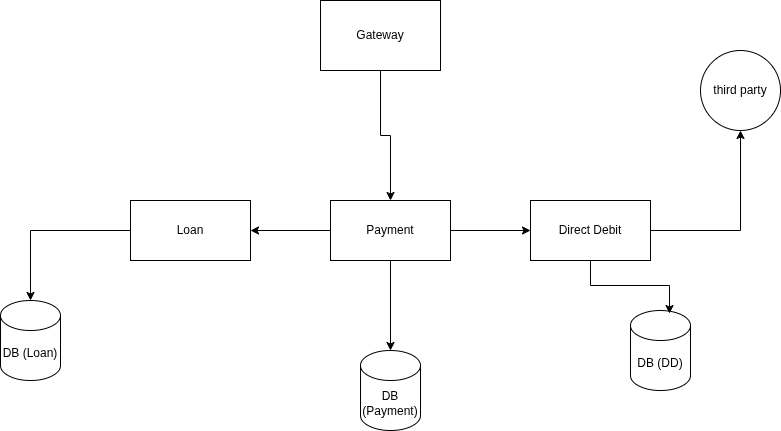

The diagram above was exported from draw.io. Its source (the exported page's mxGraphModel, read from the mxfile embedded in the PNG):
<mxGraphModel dx="1426" dy="751" grid="1" gridSize="10" guides="1" tooltips="1" connect="1" arrows="1" fold="1" page="1" pageScale="1" pageWidth="850" pageHeight="1100" math="0" shadow="0">
  <root>
    <mxCell id="0" />
    <mxCell id="1" parent="0" />
    <mxCell id="l87sF4EDCTvdZ42_wnyD-4" style="edgeStyle=orthogonalEdgeStyle;rounded=0;orthogonalLoop=1;jettySize=auto;html=1;" edge="1" parent="1" source="l87sF4EDCTvdZ42_wnyD-1" target="l87sF4EDCTvdZ42_wnyD-3">
      <mxGeometry relative="1" as="geometry" />
    </mxCell>
    <mxCell id="l87sF4EDCTvdZ42_wnyD-1" value="Gateway" style="rounded=0;whiteSpace=wrap;html=1;" vertex="1" parent="1">
      <mxGeometry x="340" y="80" width="120" height="70" as="geometry" />
    </mxCell>
    <mxCell id="l87sF4EDCTvdZ42_wnyD-6" value="" style="edgeStyle=orthogonalEdgeStyle;rounded=0;orthogonalLoop=1;jettySize=auto;html=1;" edge="1" parent="1" source="l87sF4EDCTvdZ42_wnyD-3" target="l87sF4EDCTvdZ42_wnyD-5">
      <mxGeometry relative="1" as="geometry" />
    </mxCell>
    <mxCell id="l87sF4EDCTvdZ42_wnyD-8" value="" style="edgeStyle=orthogonalEdgeStyle;rounded=0;orthogonalLoop=1;jettySize=auto;html=1;" edge="1" parent="1" source="l87sF4EDCTvdZ42_wnyD-3" target="l87sF4EDCTvdZ42_wnyD-7">
      <mxGeometry relative="1" as="geometry" />
    </mxCell>
    <mxCell id="l87sF4EDCTvdZ42_wnyD-10" value="" style="edgeStyle=orthogonalEdgeStyle;rounded=0;orthogonalLoop=1;jettySize=auto;html=1;" edge="1" parent="1" source="l87sF4EDCTvdZ42_wnyD-3" target="l87sF4EDCTvdZ42_wnyD-9">
      <mxGeometry relative="1" as="geometry" />
    </mxCell>
    <mxCell id="l87sF4EDCTvdZ42_wnyD-3" value="Payment" style="rounded=0;whiteSpace=wrap;html=1;" vertex="1" parent="1">
      <mxGeometry x="350" y="280" width="120" height="60" as="geometry" />
    </mxCell>
    <mxCell id="l87sF4EDCTvdZ42_wnyD-12" style="edgeStyle=orthogonalEdgeStyle;rounded=0;orthogonalLoop=1;jettySize=auto;html=1;exitX=0;exitY=0.5;exitDx=0;exitDy=0;" edge="1" parent="1" source="l87sF4EDCTvdZ42_wnyD-5" target="l87sF4EDCTvdZ42_wnyD-11">
      <mxGeometry relative="1" as="geometry" />
    </mxCell>
    <mxCell id="l87sF4EDCTvdZ42_wnyD-5" value="Loan" style="whiteSpace=wrap;html=1;rounded=0;" vertex="1" parent="1">
      <mxGeometry x="150" y="280" width="120" height="60" as="geometry" />
    </mxCell>
    <mxCell id="l87sF4EDCTvdZ42_wnyD-16" value="" style="edgeStyle=orthogonalEdgeStyle;rounded=0;orthogonalLoop=1;jettySize=auto;html=1;" edge="1" parent="1" source="l87sF4EDCTvdZ42_wnyD-7" target="l87sF4EDCTvdZ42_wnyD-15">
      <mxGeometry relative="1" as="geometry" />
    </mxCell>
    <mxCell id="l87sF4EDCTvdZ42_wnyD-7" value="Direct Debit" style="rounded=0;whiteSpace=wrap;html=1;" vertex="1" parent="1">
      <mxGeometry x="550" y="280" width="120" height="60" as="geometry" />
    </mxCell>
    <mxCell id="l87sF4EDCTvdZ42_wnyD-9" value="DB (Payment)" style="shape=cylinder3;whiteSpace=wrap;html=1;boundedLbl=1;backgroundOutline=1;size=15;" vertex="1" parent="1">
      <mxGeometry x="380" y="430" width="60" height="80" as="geometry" />
    </mxCell>
    <mxCell id="l87sF4EDCTvdZ42_wnyD-11" value="DB (Loan)" style="shape=cylinder3;whiteSpace=wrap;html=1;boundedLbl=1;backgroundOutline=1;size=15;" vertex="1" parent="1">
      <mxGeometry x="20" y="380" width="60" height="80" as="geometry" />
    </mxCell>
    <mxCell id="l87sF4EDCTvdZ42_wnyD-13" value="DB (DD)" style="shape=cylinder3;whiteSpace=wrap;html=1;boundedLbl=1;backgroundOutline=1;size=15;" vertex="1" parent="1">
      <mxGeometry x="650" y="390" width="60" height="80" as="geometry" />
    </mxCell>
    <mxCell id="l87sF4EDCTvdZ42_wnyD-14" style="edgeStyle=orthogonalEdgeStyle;rounded=0;orthogonalLoop=1;jettySize=auto;html=1;entryX=0.65;entryY=0.038;entryDx=0;entryDy=0;entryPerimeter=0;" edge="1" parent="1" source="l87sF4EDCTvdZ42_wnyD-7" target="l87sF4EDCTvdZ42_wnyD-13">
      <mxGeometry relative="1" as="geometry" />
    </mxCell>
    <mxCell id="l87sF4EDCTvdZ42_wnyD-15" value="third party" style="ellipse;whiteSpace=wrap;html=1;rounded=0;" vertex="1" parent="1">
      <mxGeometry x="720" y="130" width="80" height="80" as="geometry" />
    </mxCell>
  </root>
</mxGraphModel>